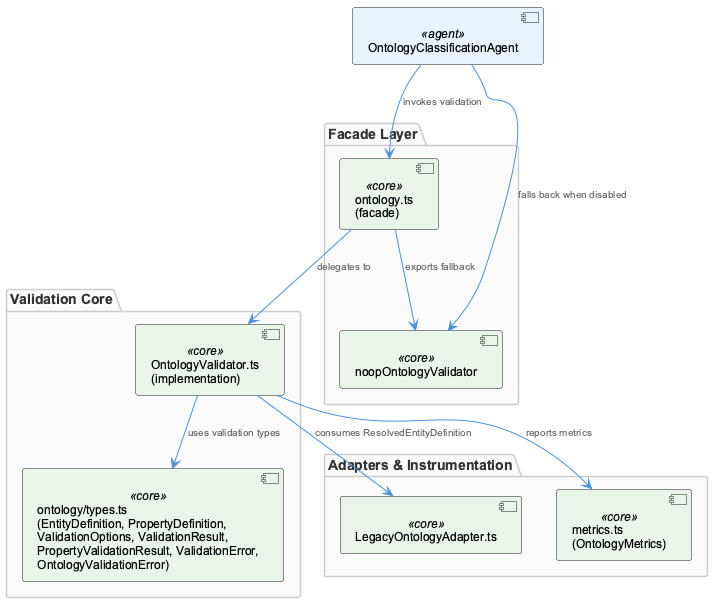

The diagram above was rendered by PlantUML. Its source (embedded in the PNG):
@startuml
!include /Users/Q284340/Agentic/coding/docs/puml/_standard-style.puml

package "Facade Layer" {
  component "ontology.ts\n(facade)" as facade <<core>>
  component "noopOntologyValidator" as noop <<core>>
}

package "Validation Core" {
  component "OntologyValidator.ts\n(implementation)" as validatorImpl <<core>>
  component "ontology/types.ts\n(EntityDefinition, PropertyDefinition,\nValidationOptions, ValidationResult,\nPropertyValidationResult, ValidationError,\nOntologyValidationError)" as types <<core>>
}

package "Adapters & Instrumentation" {
  component "LegacyOntologyAdapter.ts" as adapter <<core>>
  component "metrics.ts\n(OntologyMetrics)" as metrics <<core>>
}

component "OntologyClassificationAgent" as agent <<agent>>

facade --> validatorImpl : "delegates to"
facade --> noop : "exports fallback"
validatorImpl --> types : "uses validation types"
validatorImpl --> adapter : "consumes ResolvedEntityDefinition"
validatorImpl --> metrics : "reports metrics"
agent --> facade : "invokes validation"
agent --> noop : "falls back when disabled"

@enduml